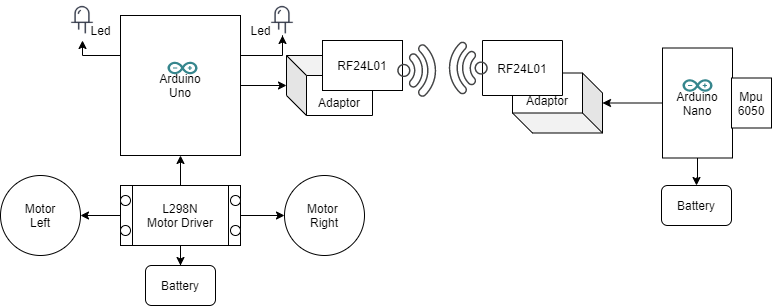

The diagram above was exported from draw.io. Its source (the exported page's mxGraphModel, read from the mxfile embedded in the PNG):
<mxGraphModel dx="602" dy="282" grid="1" gridSize="10" guides="1" tooltips="1" connect="1" arrows="1" fold="1" page="1" pageScale="1" pageWidth="827" pageHeight="1169" math="0" shadow="0">
  <root>
    <mxCell id="0" />
    <mxCell id="1" parent="0" />
    <mxCell id="ciAFc5ZQJO0VUUp1XdsH-5" value="" style="edgeStyle=orthogonalEdgeStyle;rounded=0;orthogonalLoop=1;jettySize=auto;html=1;" parent="1" source="ciAFc5ZQJO0VUUp1XdsH-1" target="ciAFc5ZQJO0VUUp1XdsH-3" edge="1">
      <mxGeometry relative="1" as="geometry" />
    </mxCell>
    <mxCell id="ciAFc5ZQJO0VUUp1XdsH-6" value="" style="edgeStyle=orthogonalEdgeStyle;rounded=0;orthogonalLoop=1;jettySize=auto;html=1;" parent="1" source="ciAFc5ZQJO0VUUp1XdsH-1" target="ciAFc5ZQJO0VUUp1XdsH-4" edge="1">
      <mxGeometry relative="1" as="geometry" />
    </mxCell>
    <mxCell id="ciAFc5ZQJO0VUUp1XdsH-8" value="" style="edgeStyle=orthogonalEdgeStyle;rounded=0;orthogonalLoop=1;jettySize=auto;html=1;" parent="1" source="ciAFc5ZQJO0VUUp1XdsH-1" target="ciAFc5ZQJO0VUUp1XdsH-7" edge="1">
      <mxGeometry relative="1" as="geometry" />
    </mxCell>
    <mxCell id="Gv8DkFszFGu_dYthzf-d-4" value="" style="edgeStyle=orthogonalEdgeStyle;rounded=0;orthogonalLoop=1;jettySize=auto;html=1;" parent="1" source="ciAFc5ZQJO0VUUp1XdsH-1" target="Gv8DkFszFGu_dYthzf-d-3" edge="1">
      <mxGeometry relative="1" as="geometry" />
    </mxCell>
    <mxCell id="ciAFc5ZQJO0VUUp1XdsH-1" value="L298N&lt;br&gt;Motor Driver" style="shape=process;whiteSpace=wrap;html=1;backgroundOutline=1;" parent="1" vertex="1">
      <mxGeometry x="128" y="220" width="120" height="60" as="geometry" />
    </mxCell>
    <mxCell id="ciAFc5ZQJO0VUUp1XdsH-3" value="Motor&lt;br&gt;Left" style="ellipse;whiteSpace=wrap;html=1;aspect=fixed;" parent="1" vertex="1">
      <mxGeometry x="8" y="210" width="80" height="80" as="geometry" />
    </mxCell>
    <mxCell id="ciAFc5ZQJO0VUUp1XdsH-4" value="Motor&amp;nbsp;&lt;br&gt;Right" style="ellipse;whiteSpace=wrap;html=1;aspect=fixed;" parent="1" vertex="1">
      <mxGeometry x="292" y="210" width="80" height="80" as="geometry" />
    </mxCell>
    <mxCell id="ciAFc5ZQJO0VUUp1XdsH-17" value="" style="edgeStyle=orthogonalEdgeStyle;rounded=0;orthogonalLoop=1;jettySize=auto;html=1;" parent="1" source="ciAFc5ZQJO0VUUp1XdsH-7" target="ciAFc5ZQJO0VUUp1XdsH-16" edge="1">
      <mxGeometry relative="1" as="geometry" />
    </mxCell>
    <mxCell id="tLKaUUSh_AHRg1TDjHK9-4" style="edgeStyle=orthogonalEdgeStyle;rounded=0;orthogonalLoop=1;jettySize=auto;html=1;exitX=1;exitY=0.25;exitDx=0;exitDy=0;entryX=0.5;entryY=0.875;entryDx=0;entryDy=0;entryPerimeter=0;" parent="1" source="ciAFc5ZQJO0VUUp1XdsH-7" target="tLKaUUSh_AHRg1TDjHK9-2" edge="1">
      <mxGeometry relative="1" as="geometry">
        <Array as="points">
          <mxPoint x="248" y="90" />
          <mxPoint x="290" y="90" />
          <mxPoint x="290" y="70" />
        </Array>
      </mxGeometry>
    </mxCell>
    <mxCell id="tLKaUUSh_AHRg1TDjHK9-5" style="edgeStyle=orthogonalEdgeStyle;rounded=0;orthogonalLoop=1;jettySize=auto;html=1;exitX=0;exitY=0.25;exitDx=0;exitDy=0;" parent="1" source="ciAFc5ZQJO0VUUp1XdsH-7" target="tLKaUUSh_AHRg1TDjHK9-1" edge="1">
      <mxGeometry relative="1" as="geometry">
        <Array as="points">
          <mxPoint x="130" y="90" />
          <mxPoint x="90" y="90" />
        </Array>
      </mxGeometry>
    </mxCell>
    <mxCell id="ciAFc5ZQJO0VUUp1XdsH-7" value="Arduino&lt;br&gt;Uno" style="whiteSpace=wrap;html=1;" parent="1" vertex="1">
      <mxGeometry x="128" y="50" width="120" height="140" as="geometry" />
    </mxCell>
    <mxCell id="ciAFc5ZQJO0VUUp1XdsH-9" value="" style="ellipse;whiteSpace=wrap;html=1;aspect=fixed;" parent="1" vertex="1">
      <mxGeometry x="238" y="230" width="10" height="10" as="geometry" />
    </mxCell>
    <mxCell id="ciAFc5ZQJO0VUUp1XdsH-10" value="" style="ellipse;whiteSpace=wrap;html=1;aspect=fixed;" parent="1" vertex="1">
      <mxGeometry x="238" y="260" width="10" height="10" as="geometry" />
    </mxCell>
    <mxCell id="ciAFc5ZQJO0VUUp1XdsH-11" value="" style="ellipse;whiteSpace=wrap;html=1;aspect=fixed;" parent="1" vertex="1">
      <mxGeometry x="128" y="230" width="10" height="10" as="geometry" />
    </mxCell>
    <mxCell id="ciAFc5ZQJO0VUUp1XdsH-12" value="" style="ellipse;whiteSpace=wrap;html=1;aspect=fixed;" parent="1" vertex="1">
      <mxGeometry x="128" y="260" width="10" height="10" as="geometry" />
    </mxCell>
    <mxCell id="ciAFc5ZQJO0VUUp1XdsH-16" value="&lt;br&gt;Adaptor" style="shape=cube;whiteSpace=wrap;html=1;boundedLbl=1;backgroundOutline=1;darkOpacity=0.05;darkOpacity2=0.1;" parent="1" vertex="1">
      <mxGeometry x="294" y="90" width="86" height="60" as="geometry" />
    </mxCell>
    <mxCell id="ciAFc5ZQJO0VUUp1XdsH-18" value="RF24L01" style="whiteSpace=wrap;html=1;" parent="1" vertex="1">
      <mxGeometry x="330" y="75" width="80" height="50" as="geometry" />
    </mxCell>
    <mxCell id="ciAFc5ZQJO0VUUp1XdsH-20" value="" style="pointerEvents=1;shadow=0;dashed=0;html=1;strokeColor=none;fillColor=#434445;aspect=fixed;labelPosition=center;verticalLabelPosition=bottom;verticalAlign=top;align=center;outlineConnect=0;shape=mxgraph.vvd.wi_fi;rotation=45;" parent="1" vertex="1">
      <mxGeometry x="410" y="85" width="40" height="40" as="geometry" />
    </mxCell>
    <mxCell id="ciAFc5ZQJO0VUUp1XdsH-31" value="" style="edgeStyle=orthogonalEdgeStyle;rounded=0;orthogonalLoop=1;jettySize=auto;html=1;" parent="1" source="ciAFc5ZQJO0VUUp1XdsH-23" target="ciAFc5ZQJO0VUUp1XdsH-26" edge="1">
      <mxGeometry relative="1" as="geometry" />
    </mxCell>
    <mxCell id="Gv8DkFszFGu_dYthzf-d-6" value="" style="edgeStyle=orthogonalEdgeStyle;rounded=0;orthogonalLoop=1;jettySize=auto;html=1;" parent="1" source="ciAFc5ZQJO0VUUp1XdsH-23" target="Gv8DkFszFGu_dYthzf-d-1" edge="1">
      <mxGeometry relative="1" as="geometry" />
    </mxCell>
    <mxCell id="ciAFc5ZQJO0VUUp1XdsH-23" value="Arduino&lt;br&gt;Nano" style="whiteSpace=wrap;html=1;rotation=0&#10;;" parent="1" vertex="1">
      <mxGeometry x="670" y="82.5" width="70" height="110" as="geometry" />
    </mxCell>
    <mxCell id="ciAFc5ZQJO0VUUp1XdsH-26" value="&lt;br&gt;Adaptor" style="shape=cube;whiteSpace=wrap;html=1;boundedLbl=1;backgroundOutline=1;darkOpacity=0.05;darkOpacity2=0.1;direction=west;" parent="1" vertex="1">
      <mxGeometry x="520" y="107.5" width="90" height="60" as="geometry" />
    </mxCell>
    <mxCell id="ciAFc5ZQJO0VUUp1XdsH-27" value="RF24L01" style="whiteSpace=wrap;html=1;direction=west;" parent="1" vertex="1">
      <mxGeometry x="490" y="75" width="80" height="55" as="geometry" />
    </mxCell>
    <mxCell id="ciAFc5ZQJO0VUUp1XdsH-28" value="" style="pointerEvents=1;shadow=0;dashed=0;html=1;strokeColor=none;fillColor=#434445;aspect=fixed;labelPosition=center;verticalLabelPosition=bottom;verticalAlign=top;align=center;outlineConnect=0;shape=mxgraph.vvd.wi_fi;rotation=45;direction=west;" parent="1" vertex="1">
      <mxGeometry x="450" y="82.5" width="40" height="40" as="geometry" />
    </mxCell>
    <mxCell id="ciAFc5ZQJO0VUUp1XdsH-32" value="Mpu&lt;br&gt;6050" style="rounded=0;whiteSpace=wrap;html=1;" parent="1" vertex="1">
      <mxGeometry x="739" y="112.5" width="40" height="50" as="geometry" />
    </mxCell>
    <mxCell id="Gv8DkFszFGu_dYthzf-d-1" value="Battery" style="rounded=1;whiteSpace=wrap;html=1;" parent="1" vertex="1">
      <mxGeometry x="669" y="220" width="70" height="40" as="geometry" />
    </mxCell>
    <mxCell id="Gv8DkFszFGu_dYthzf-d-3" value="Battery" style="rounded=1;whiteSpace=wrap;html=1;" parent="1" vertex="1">
      <mxGeometry x="153" y="300" width="70" height="40" as="geometry" />
    </mxCell>
    <mxCell id="tLKaUUSh_AHRg1TDjHK9-1" value="" style="shape=image;html=1;verticalAlign=top;verticalLabelPosition=bottom;labelBackgroundColor=#ffffff;imageAspect=0;aspect=fixed;image=https://cdn2.iconfinder.com/data/icons/electronic-13/480/6-electronic-led-icon-2-128.png" parent="1" vertex="1">
      <mxGeometry x="70" y="35" width="40" height="40" as="geometry" />
    </mxCell>
    <mxCell id="tLKaUUSh_AHRg1TDjHK9-2" value="" style="shape=image;html=1;verticalAlign=top;verticalLabelPosition=bottom;labelBackgroundColor=#ffffff;imageAspect=0;aspect=fixed;image=https://cdn2.iconfinder.com/data/icons/electronic-13/480/6-electronic-led-icon-2-128.png" parent="1" vertex="1">
      <mxGeometry x="270" y="35" width="40" height="40" as="geometry" />
    </mxCell>
    <mxCell id="tLKaUUSh_AHRg1TDjHK9-7" value="" style="dashed=0;outlineConnect=0;html=1;align=center;labelPosition=center;verticalLabelPosition=bottom;verticalAlign=top;shape=mxgraph.weblogos.arduino;fillColor=#36868D;strokeColor=none" parent="1" vertex="1">
      <mxGeometry x="175" y="96.25" width="30" height="12.5" as="geometry" />
    </mxCell>
    <mxCell id="tLKaUUSh_AHRg1TDjHK9-9" value="" style="dashed=0;outlineConnect=0;html=1;align=center;labelPosition=center;verticalLabelPosition=bottom;verticalAlign=top;shape=mxgraph.weblogos.arduino;fillColor=#36868D;strokeColor=none" parent="1" vertex="1">
      <mxGeometry x="690" y="113.75" width="30" height="12.5" as="geometry" />
    </mxCell>
    <mxCell id="tLKaUUSh_AHRg1TDjHK9-13" value="Led" style="text;html=1;align=center;verticalAlign=middle;resizable=0;points=[];autosize=1;" parent="1" vertex="1">
      <mxGeometry x="88" y="55" width="40" height="20" as="geometry" />
    </mxCell>
    <mxCell id="tLKaUUSh_AHRg1TDjHK9-15" value="Led" style="text;html=1;align=center;verticalAlign=middle;resizable=0;points=[];autosize=1;" parent="1" vertex="1">
      <mxGeometry x="248" y="55" width="40" height="20" as="geometry" />
    </mxCell>
  </root>
</mxGraphModel>